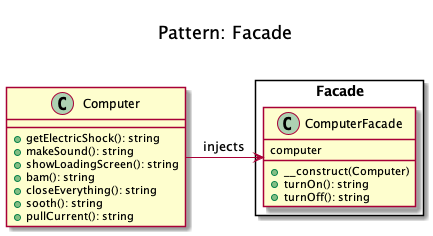

The diagram above was rendered by PlantUML. Its source (embedded in the PNG):
@startuml
    Title <size:20>\nPattern: Facade\n

    package Facade <<Rectangle>> {
        class ComputerFacade {
computer
            + __construct(Computer)
            + turnOn(): string
            + turnOff(): string
        }
    }

    class Computer {
        + getElectricShock(): string
        + makeSound(): string
        + showLoadingScreen(): string
        + bam(): string
        + closeEverything(): string
        + sooth(): string
        + pullCurrent(): string
    }

    Computer -right-> ComputerFacade: injects
@enduml